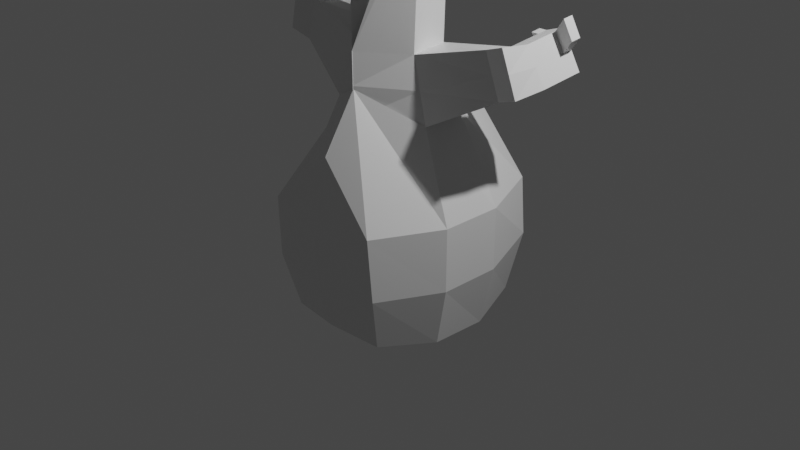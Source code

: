# Source: monster.blend  (saved by Blender 2.91.10; exported with 4.5.12 LTS)
import bpy
from mathutils import Matrix  # noqa: F401  (used for matrix-valued properties, if any)

bpy.ops.wm.read_factory_settings(use_empty=True)
scene = bpy.context.scene
scene.name = 'Scene'

# ---- collections
col_collection = bpy.data.collections.new('Collection'); scene.collection.children.link(col_collection)

# ---- materials (node trees are filled in below, after node groups)
mat_material = bpy.data.materials.new('Material')
mat_material.alpha_threshold = 0.0
mat_material.use_transparent_shadow = False
mat_material.line_color = (0.0, 0.0, 0.0, 1.0)

# ---- material node trees
mat_material.use_nodes = True; mat_material.node_tree.nodes.clear()
_N = mat_material.node_tree.nodes; _L = mat_material.node_tree.links
n0 = _N.new('ShaderNodeOutputMaterial'); n0.name = 'Material Output'; n0.location = (300, 300)
n1 = _N.new('ShaderNodeBsdfPrincipled'); n1.name = 'Principled BSDF'; n1.location = (10, 300)
n1.distribution = 'GGX'
n1.subsurface_method = 'BURLEY'
n1.inputs[2].default_value = 0.4
n1.inputs[3].default_value = 1.45
n1.inputs[27].default_value = (0.0, 0.0, 0.0, 1.0)
n1.inputs[28].default_value = 1.0
_L.new(n1.outputs[0], n0.inputs[0])
n0.is_active_output = True

# ---- world
world_world = bpy.data.worlds.new('World'); scene.world = world_world
world_world.use_nodes = True; world_world.node_tree.nodes.clear()
_N = world_world.node_tree.nodes; _L = world_world.node_tree.links
n0 = _N.new('ShaderNodeOutputWorld'); n0.name = 'World Output'; n0.location = (300, 300)
n1 = _N.new('ShaderNodeBackground'); n1.name = 'Background'; n1.location = (10, 300)
n1.inputs[0].default_value = (0.05088, 0.05088, 0.05088, 1.0)
_L.new(n1.outputs[0], n0.inputs[0])
n0.is_active_output = True
world_world.color = (0.05088, 0.05088, 0.05088)
world_world.use_sun_shadow = False
world_world.sun_shadow_jitter_overblur = 0.0

# ---- cameras
cam_camera = bpy.data.cameras.new('Camera')
cam_camera.clip_end = 100.0
cam_camera.ortho_scale = 7.314

# ---- lights
light_light = bpy.data.lights.new('Light', 'POINT')
light_light.transmission_factor = 0.0
light_light.energy = 1000.0
light_light.shadow_soft_size = 0.1
light_light.shadow_maximum_resolution = 0.006
light_light.use_absolute_resolution = True

# ---- meshes
me_cube = bpy.data.meshes.new('Cube')
me_cube.from_pydata([(-0.002666, 0.9889, 1.226), (0.5907, 1.006, -0.9446), (0.002993, -0.5793, 1.523), (0.5826, -0.8412, -0.8972), (-0.002666, 0.9687, -1.058), (-0.002666, -0.9361, 0.9458), (-0.002666, -0.9235, -0.8682), (0.00366, 0.6113, 1.541), (0.7236, 1.032, 0.3857), (0.7787, 1.029, -0.2277), (0.657, -1.018, 0.3533), (0.6805, -0.9814, -0.307), (-0.002666, 1.355, 0.01666), (-0.002666, -1.079, 0.1513), (-0.002666, -1.052, -0.4287), (0.5526, 0.2849, 1.226), (0.6051, -0.2358, 1.226), (0.8487, -0.2883, -0.957), (0.8126, 0.3671, -1.008), (-0.002666, 0.1003, -1.128), (-0.002666, -0.549, -1.07), (0.3634, 0.2258, 1.881), (-0.002666, -0.5851, 1.226), (1.0, 0.3333, -0.3086), (1.0, -0.3333, -0.3086), (1.0, 0.3333, 0.358), (1.0, -0.3333, 0.358), (0.4037, -0.1935, 1.861), (-0.003662, 0.4876, 1.915), (-0.002848, -0.5894, 1.882), (0.437, 0.1863, 3.203), (0.4617, -0.1973, 3.208), (0.3077, -0.0814, 3.287), (0.3503, -0.2767, 3.211), (0.2766, -0.2376, 1.8), (0.5143, 0.1779, 3.387), (0.539, -0.2058, 3.387), (0.3849, -0.08983, 3.387), (0.4276, -0.4498, 3.387), (0.3109, -0.08346, 3.285), (0.4403, 0.1843, 3.201), (0.3881, -0.09189, 3.387), (0.5175, 0.1758, 3.387), (0.5413, 0.1924, 3.153), (0.566, -0.1913, 3.158), (0.6186, 0.184, 3.387), (0.6432, -0.1997, 3.387), (1.365, 0.268, 1.649), (1.3, -0.03451, 1.599), (1.195, 0.2173, 2.028), (1.158, -0.06917, 2.052), (1.588, 0.226, 1.729), (1.524, -0.07651, 1.679), (1.419, 0.1753, 2.108), (1.381, -0.1112, 2.131), (1.233, 0.5318, 2.087), (1.403, 0.5826, 1.709), (1.457, 0.4898, 2.167), (1.626, 0.5406, 1.788), (1.245, 0.6273, 2.105), (1.414, 0.678, 1.726), (1.468, 0.5853, 2.185), (1.638, 0.636, 1.806), (1.143, 0.5499, 2.08), (1.312, 0.6006, 1.67), (1.154, 0.6454, 2.098), (1.324, 0.6961, 1.688), (0.5104, 0.3213, 3.387), (0.4331, 0.3297, 3.212), (0.6146, 0.3273, 3.387), (0.5374, 0.3358, 3.163), (0.1882, -0.004587, 3.348), (0.3176, 0.2631, 3.263), (0.2655, -0.01301, 3.387), (0.3948, 0.2547, 3.387), (-8.021e-07, 0.5495, 1.728), (0.458, 0.2554, 1.554), (0.5044, -0.2147, 1.544), (-0.002757, -0.5873, 1.554), (1.28, 0.2426, 1.839), (1.229, -0.05184, 1.825), (1.503, 0.2006, 1.918), (1.453, -0.09384, 1.905), (1.318, 0.5572, 1.898), (1.541, 0.5152, 1.977), (1.329, 0.6527, 1.916), (1.553, 0.6107, 1.995), (1.227, 0.5753, 1.89), (1.239, 0.6707, 1.908), (1.569, 0.5651, 2.32), (1.557, 0.4697, 2.302), (1.642, 0.495, 2.112), (1.654, 0.5905, 2.13)], [], [(20, 17, 3, 6), (26, 16, 2, 10), (10, 2, 5, 13), (16, 22, 5, 2), (3, 11, 14, 6), (11, 10, 13, 14), (4, 12, 9, 1), (12, 0, 8, 9), (17, 24, 11, 3), (24, 26, 10, 11), (9, 8, 25, 23), (23, 25, 26, 24), (1, 9, 23, 18), (18, 23, 24, 17), (76, 75, 28, 21), (8, 0, 15, 25), (25, 15, 16, 26), (4, 1, 18, 19), (19, 18, 17, 20), (0, 7, 15), (28, 29, 33, 32), (78, 77, 27, 29), (75, 78, 29, 28), (0, 12, 4, 19, 20, 6, 14, 13, 5, 22, 7), (32, 33, 38, 37), (21, 28, 32, 30), (27, 21, 30, 31), (29, 27, 31, 33), (36, 35, 37, 38), (32, 37, 41, 39), (33, 31, 36, 38), (43, 30, 68, 70), (39, 41, 73, 71), (37, 35, 42, 41), (30, 32, 39, 40), (35, 30, 40, 42), (44, 43, 45, 46), (35, 36, 46, 45), (31, 30, 43, 44), (36, 31, 44, 46), (21, 27, 50, 49), (81, 51, 58, 84), (77, 16, 48, 80), (76, 21, 49, 79), (16, 15, 47, 48), (82, 81, 53, 54), (48, 47, 51, 52), (80, 48, 52, 82), (49, 50, 54, 53), (58, 56, 60, 62), (79, 49, 55, 83), (51, 47, 56, 58), (49, 53, 57, 55), (85, 59, 61, 86), (84, 58, 62, 86), (55, 57, 61, 59), (60, 56, 64, 66), (87, 63, 65, 88), (85, 60, 66, 88), (55, 59, 65, 63), (83, 55, 63, 87), (68, 67, 69, 70), (30, 35, 67, 68), (35, 45, 69, 67), (45, 43, 70, 69), (72, 71, 73, 74), (40, 39, 71, 72), (42, 40, 72, 74), (41, 42, 74, 73), (56, 83, 87, 64), (59, 85, 88, 65), (64, 87, 88, 66), (86, 61, 89, 92), (60, 85, 86, 62), (47, 79, 83, 56), (50, 80, 82, 54), (52, 51, 81, 82), (15, 76, 79, 47), (27, 77, 80, 50), (53, 81, 84, 57), (7, 22, 78, 75), (22, 16, 77, 78), (15, 7, 75, 76), (90, 91, 92, 89), (57, 84, 91, 90), (61, 57, 90, 89), (84, 86, 92, 91)])
_uv = me_cube.uv_layers.new(name='UVMap')
_uv.uv.foreach_set('vector', [0.248, 0.6667, 0.375, 0.6667, 0.375, 0.75, 0.248, 0.75, 0.5448, 0.6667, 0.625, 0.6667, 0.625, 0.75, 0.5448, 0.75, 0.5448, 0.75, 0.625, 0.75, 0.625, 0.877, 0.5448, 0.877, 0.625, 0.6667, 0.752, 0.6667, 0.752, 0.75, 0.625, 0.75, 0.375, 0.75, 0.4614, 0.75, 0.4614, 0.877, 0.375, 0.877, 0.4614, 0.75, 0.5448, 0.75, 0.5448, 0.877, 0.4614, 0.877, 0.375, 0.373, 0.4614, 0.373, 0.4614, 0.5, 0.375, 0.5, 0.4614, 0.373, 0.5448, 0.373, 0.5448, 0.5, 0.4614, 0.5, 0.375, 0.6667, 0.4614, 0.6667, 0.4614, 0.75, 0.375, 0.75, 0.4614, 0.6667, 0.5448, 0.6667, 0.5448, 0.75, 0.4614, 0.75, 0.4614, 0.5, 0.5448, 0.5, 0.5448, 0.5833, 0.4614, 0.5833, 0.4614, 0.5833, 0.5448, 0.5833, 0.5448, 0.6667, 0.4614, 0.6667, 0.375, 0.5, 0.4614, 0.5, 0.4614, 0.5833, 0.375, 0.5833, 0.375, 0.5833, 0.4614, 0.5833, 0.4614, 0.6667, 0.375, 0.6667, 0.625, 0.5833, 0.0, 0.0, 0.0, 0.0, 0.625, 0.5833, 0.5448, 0.5, 0.625, 0.5, 0.625, 0.5833, 0.5448, 0.5833, 0.5448, 0.5833, 0.625, 0.5833, 0.625, 0.6667, 0.5448, 0.6667, 0.248, 0.5, 0.375, 0.5, 0.375, 0.5833, 0.248, 0.5833, 0.248, 0.5833, 0.375, 0.5833, 0.375, 0.6667, 0.248, 0.6667, 0.625, 0.5, 0.0, 0.0, 0.625, 0.5833, 0.0, 0.0, 0.0, 0.0, 0.0, 0.0, 0.0, 0.0, 0.752, 0.6667, 0.625, 0.6667, 0.625, 0.6667, 0.752, 0.6667, 0.0, 0.0, 0.0, 0.0, 0.0, 0.0, 0.0, 0.0, 0.5448, 0.373, 0.4614, 0.373, 0.375, 0.373, 0.248, 0.5833, 0.248, 0.6667, 0.248, 0.75, 0.4614, 0.877, 0.5448, 0.877, 0.625, 0.877, 0.752, 0.6667, 0.0, 0.0, 0.0, 0.0, 0.0, 0.0, 0.0, 0.0, 0.0, 0.0, 0.625, 0.5833, 0.0, 0.0, 0.0, 0.0, 0.625, 0.5833, 0.625, 0.6667, 0.625, 0.5833, 0.625, 0.5833, 0.625, 0.6667, 0.752, 0.6667, 0.625, 0.6667, 0.625, 0.6667, 0.752, 0.6667, 0.625, 0.6667, 0.625, 0.5833, 0.0, 0.0, 0.752, 0.6667, 0.0, 0.0, 0.0, 0.0, 0.0, 0.0, 0.0, 0.0, 0.752, 0.6667, 0.625, 0.6667, 0.625, 0.6667, 0.752, 0.6667, 0.625, 0.5833, 0.625, 0.5833, 0.625, 0.5833, 0.625, 0.5833, 0.0, 0.0, 0.0, 0.0, 0.0, 0.0, 0.0, 0.0, 0.0, 0.0, 0.625, 0.5833, 0.625, 0.5833, 0.0, 0.0, 0.625, 0.5833, 0.0, 0.0, 0.0, 0.0, 0.625, 0.5833, 0.625, 0.5833, 0.625, 0.5833, 0.625, 0.5833, 0.625, 0.5833, 0.625, 0.6667, 0.625, 0.5833, 0.625, 0.5833, 0.625, 0.6667, 0.625, 0.5833, 0.625, 0.6667, 0.625, 0.6667, 0.625, 0.5833, 0.625, 0.6667, 0.625, 0.5833, 0.625, 0.5833, 0.625, 0.6667, 0.625, 0.6667, 0.625, 0.6667, 0.625, 0.6667, 0.625, 0.6667, 0.625, 0.5833, 0.625, 0.6667, 0.625, 0.6667, 0.625, 0.5833, 0.625, 0.5833, 0.625, 0.5833, 0.625, 0.5833, 0.625, 0.5833, 0.625, 0.6667, 0.625, 0.6667, 0.625, 0.6667, 0.625, 0.6667, 0.625, 0.5833, 0.625, 0.5833, 0.625, 0.5833, 0.625, 0.5833, 0.625, 0.6667, 0.625, 0.5833, 0.625, 0.5833, 0.625, 0.6667, 0.625, 0.6667, 0.625, 0.5833, 0.625, 0.5833, 0.625, 0.6667, 0.625, 0.6667, 0.625, 0.5833, 0.625, 0.5833, 0.625, 0.6667, 0.625, 0.6667, 0.625, 0.6667, 0.625, 0.6667, 0.625, 0.6667, 0.625, 0.5833, 0.625, 0.6667, 0.625, 0.6667, 0.625, 0.5833, 0.625, 0.5833, 0.625, 0.5833, 0.625, 0.5833, 0.625, 0.5833, 0.625, 0.5833, 0.625, 0.5833, 0.625, 0.5833, 0.625, 0.5833, 0.625, 0.5833, 0.625, 0.5833, 0.625, 0.5833, 0.625, 0.5833, 0.625, 0.5833, 0.625, 0.5833, 0.625, 0.5833, 0.625, 0.5833, 0.625, 0.5833, 0.625, 0.5833, 0.625, 0.5833, 0.625, 0.5833, 0.625, 0.5833, 0.625, 0.5833, 0.625, 0.5833, 0.625, 0.5833, 0.625, 0.5833, 0.625, 0.5833, 0.625, 0.5833, 0.625, 0.5833, 0.625, 0.5833, 0.625, 0.5833, 0.625, 0.5833, 0.625, 0.5833, 0.625, 0.5833, 0.625, 0.5833, 0.625, 0.5833, 0.625, 0.5833, 0.625, 0.5833, 0.625, 0.5833, 0.625, 0.5833, 0.625, 0.5833, 0.625, 0.5833, 0.625, 0.5833, 0.625, 0.5833, 0.625, 0.5833, 0.625, 0.5833, 0.625, 0.5833, 0.625, 0.5833, 0.625, 0.5833, 0.625, 0.5833, 0.625, 0.5833, 0.625, 0.5833, 0.625, 0.5833, 0.625, 0.5833, 0.625, 0.5833, 0.625, 0.5833, 0.625, 0.5833, 0.625, 0.5833, 0.625, 0.5833, 0.625, 0.5833, 0.625, 0.5833, 0.625, 0.5833, 0.625, 0.5833, 0.625, 0.5833, 0.625, 0.5833, 0.625, 0.5833, 0.0, 0.0, 0.0, 0.0, 0.625, 0.5833, 0.625, 0.5833, 0.0, 0.0, 0.0, 0.0, 0.625, 0.5833, 0.625, 0.5833, 0.625, 0.5833, 0.625, 0.5833, 0.625, 0.5833, 0.0, 0.0, 0.625, 0.5833, 0.625, 0.5833, 0.0, 0.0, 0.625, 0.5833, 0.625, 0.5833, 0.625, 0.5833, 0.625, 0.5833, 0.625, 0.5833, 0.625, 0.5833, 0.625, 0.5833, 0.625, 0.5833, 0.625, 0.5833, 0.625, 0.5833, 0.625, 0.5833, 0.625, 0.5833, 0.625, 0.5833, 0.625, 0.5833, 0.625, 0.5833, 0.625, 0.5833, 0.625, 0.5833, 0.625, 0.5833, 0.625, 0.5833, 0.625, 0.5833, 0.625, 0.5833, 0.625, 0.5833, 0.625, 0.5833, 0.625, 0.5833, 0.625, 0.6667, 0.625, 0.6667, 0.625, 0.6667, 0.625, 0.6667, 0.625, 0.6667, 0.625, 0.5833, 0.625, 0.5833, 0.625, 0.6667, 0.625, 0.5833, 0.625, 0.5833, 0.625, 0.5833, 0.625, 0.5833, 0.625, 0.6667, 0.625, 0.6667, 0.625, 0.6667, 0.625, 0.6667, 0.625, 0.5833, 0.625, 0.5833, 0.625, 0.5833, 0.625, 0.5833, 0.0, 0.0, 0.0, 0.0, 0.0, 0.0, 0.0, 0.0, 0.752, 0.6667, 0.625, 0.6667, 0.625, 0.6667, 0.752, 0.6667, 0.625, 0.5833, 0.0, 0.0, 0.0, 0.0, 0.625, 0.5833, 0.625, 0.5833, 0.625, 0.5833, 0.625, 0.5833, 0.625, 0.5833, 0.625, 0.5833, 0.625, 0.5833, 0.625, 0.5833, 0.625, 0.5833, 0.625, 0.5833, 0.625, 0.5833, 0.625, 0.5833, 0.625, 0.5833, 0.625, 0.5833, 0.625, 0.5833, 0.625, 0.5833, 0.625, 0.5833])
me_cube.materials.append(mat_material)
me_cube.use_remesh_preserve_volume = False
me_cube.use_remesh_preserve_attributes = False
me_cube.use_mirror_vertex_groups = False
me_cube.update()

# ---- objects
ob_cube = bpy.data.objects.new('Cube', me_cube)
ob_light = bpy.data.objects.new('Light', light_light)
ob_camera = bpy.data.objects.new('Camera', cam_camera)

# ---- transforms, parenting, visibility, modifiers, constraints
ob_cube.location = (0.0, 0.0, 0.0)
ob_cube.lock_rotations_4d = False
ob_cube.empty_display_type = 'ARROWS'
ob_cube.lineart.crease_threshold = 0.0
_m = ob_cube.modifiers.new('Mirror', 'MIRROR')
ob_light.location = (4.076, 1.005, 5.904)
ob_light.rotation_euler = (0.6503, 0.05522, 1.866)
ob_light.lock_rotations_4d = False
ob_light.empty_display_type = 'ARROWS'
ob_light.color = (0.0, 0.0, 0.0, 0.0)
ob_light.lineart.crease_threshold = 0.0
ob_camera.location = (7.359, -6.926, 4.958)
ob_camera.rotation_euler = (1.109, 0.0, 0.8149)
ob_camera.lock_rotations_4d = False
ob_camera.empty_display_type = 'ARROWS'
ob_camera.color = (0.0, 0.0, 0.0, 0.0)
ob_camera.display_type = 'WIRE'
ob_camera.lineart.crease_threshold = 0.0

# ---- collection membership
col_collection.objects.link(ob_cube)
col_collection.objects.link(ob_light)
col_collection.objects.link(ob_camera)

# ---- scene / render settings (as saved in the file)
scene.camera = ob_camera
scene.frame_start = 1; scene.frame_end = 250; scene.frame_set(1)
scene.render.engine = 'BLENDER_EEVEE_NEXT'
scene.cycles.use_denoising = False
scene.cycles.samples = 128
scene.cycles.sampling_pattern = 'TABULATED_SOBOL'
scene.cycles.use_adaptive_sampling = False
scene.cycles.use_light_tree = False
scene.view_settings.view_transform = 'Filmic'
bpy.context.view_layer.update()
